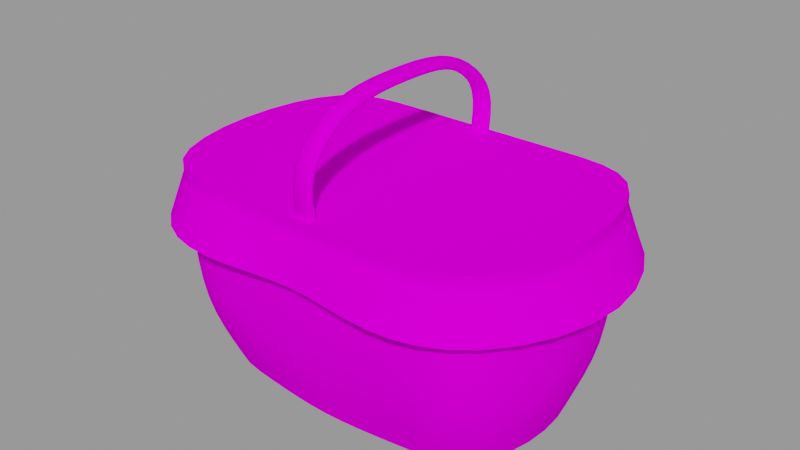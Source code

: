 # Source: BLD_Picnic_Basket.blend  (saved by Blender 4.2.66; exported with 4.5.12 LTS)
import bpy
from mathutils import Matrix  # noqa: F401  (used for matrix-valued properties, if any)

bpy.ops.wm.read_factory_settings(use_empty=True)
scene = bpy.context.scene
scene.name = 'Picnic Basket'

# ---- images (referenced by path relative to the original .blend; pixels are not part of the script)
import os
ASSET_DIR = os.environ.get("B2B_ASSET_DIR", "")  # directory of the original .blend (textures are referenced by path, not embedded)
HERE = os.path.dirname(os.path.abspath(__file__))  # packed textures are extracted next to this script under _unpacked/

def load_image(name, relpath, width, height, colorspace="sRGB"):
    """Load a texture the original file referenced (path relative to the .blend, or extracted next to this script)."""
    p = next((c for c in (os.path.join(HERE, relpath), os.path.join(ASSET_DIR, relpath)) if relpath and os.path.exists(c)), "")
    if p:
        img = bpy.data.images.load(p, check_existing=True)
        img.name = name
    else:  # same state as the original file: an image datablock whose file is absent (Cycles renders it pink)
        img = bpy.data.images.new(name, width, height)
        img.source = "FILE"
        img.filepath = "//" + (relpath or name)
    img.colorspace_settings.name = colorspace
    return img
img_gradients_kitchen_psd = load_image('Gradients_Kitchen.psd', 'Gradients_Kitchen.psd', 1024, 1024, 'sRGB')

# ---- materials (node trees are filled in below, after node groups)
mat_material_001 = bpy.data.materials.new('Material.001')

# ---- node groups
ng_smooth_by_angle = bpy.data.node_groups.new('Smooth by Angle', 'GeometryNodeTree')
_s = ng_smooth_by_angle.interface.new_socket(name='Mesh', in_out='OUTPUT', socket_type='NodeSocketGeometry')
_s = ng_smooth_by_angle.interface.new_socket(name='Mesh', in_out='INPUT', socket_type='NodeSocketGeometry')
_s = ng_smooth_by_angle.interface.new_socket(name='Angle', in_out='INPUT', socket_type='NodeSocketFloat')
_s.subtype = 'ANGLE'
_s.default_value = 0.5236
_s.min_value = 0.0
_s.max_value = 3.142
_s.description = 'Maximum face angle for smooth edges'
_s = ng_smooth_by_angle.interface.new_socket(name='Ignore Sharpness', in_out='INPUT', socket_type='NodeSocketBool')
_s.force_non_field = True
ng_smooth_by_angle.description = 'Set the sharpness of mesh edges based on the angle between the neighboring faces'
ng_smooth_by_angle.is_modifier = True
_N = ng_smooth_by_angle.nodes; _L = ng_smooth_by_angle.links
n0 = _N.new('GeometryNodeSetShadeSmooth'); n0.name = 'Set Shade Smooth'; n0.location = (120, -80)
n0.domain = 'EDGE'
n1 = _N.new('GeometryNodeSetShadeSmooth'); n1.name = 'Set Shade Smooth.001'; n1.location = (300, -80)
n2 = _N.new('NodeGroupOutput'); n2.name = 'Group Output'; n2.location = (480, -80)
n3 = _N.new('GeometryNodeInputMeshEdgeAngle'); n3.name = 'Edge Angle'; n3.location = (-440, -240)
n4 = _N.new('NodeGroupInput'); n4.name = 'Group Input'; n4.location = (-80, -80)
n5 = _N.new('GeometryNodeInputEdgeSmooth'); n5.name = 'Is Edge Smooth'; n5.location = (-260, -120)
n6 = _N.new('GeometryNodeInputShadeSmooth'); n6.name = 'Is Shade Smooth'; n6.location = (-440, -397)
n7 = _N.new('FunctionNodeCompare'); n7.name = 'Compare'; n7.location = (-260, -260)
n7.operation = 'LESS_EQUAL'
n7.inputs[6].default_value = (0.0, 0.0, 0.0, 0.0)
n7.inputs[7].default_value = (0.0, 0.0, 0.0, 0.0)
n8 = _N.new('FunctionNodeBooleanMath'); n8.name = 'Boolean Math.001'; n8.location = (-80, -260)
n9 = _N.new('NodeGroupInput'); n9.name = 'Group Input.001'; n9.location = (-440, -329)
n10 = _N.new('NodeGroupInput'); n10.name = 'Group Input.002'; n10.location = (-259, -189)
n11 = _N.new('FunctionNodeBooleanMath'); n11.name = 'Boolean Math'; n11.location = (-80, -149)
n11.operation = 'OR'
n12 = _N.new('FunctionNodeBooleanMath'); n12.name = 'Boolean Math.002'; n12.location = (-260, -380)
n12.operation = 'OR'
n13 = _N.new('NodeGroupInput'); n13.name = 'Group Input.003'; n13.location = (-440, -460)
_L.new(n3.outputs[0], n7.inputs[0])
_L.new(n1.outputs[0], n2.inputs[0])
_L.new(n9.outputs[1], n7.inputs[1])
_L.new(n7.outputs[0], n8.inputs[0])
_L.new(n4.outputs[0], n0.inputs[0])
_L.new(n0.outputs[0], n1.inputs[0])
_L.new(n8.outputs[0], n0.inputs[2])
_L.new(n10.outputs[2], n11.inputs[1])
_L.new(n5.outputs[0], n11.inputs[0])
_L.new(n11.outputs[0], n0.inputs[1])
_L.new(n13.outputs[2], n12.inputs[1])
_L.new(n6.outputs[0], n12.inputs[0])
_L.new(n12.outputs[0], n8.inputs[1])
n2.is_active_output = True

# ---- material node trees
mat_material_001.use_nodes = True; mat_material_001.node_tree.nodes.clear()
_N = mat_material_001.node_tree.nodes; _L = mat_material_001.node_tree.links
n0 = _N.new('ShaderNodeOutputMaterial'); n0.name = 'Material Output'; n0.location = (431, 300)
n1 = _N.new('ShaderNodeTexImage'); n1.name = 'Image Texture.002'; n1.location = (-185, 261)
n1.image = img_gradients_kitchen_psd
n1.interpolation = 'Closest'
n2 = _N.new('ShaderNodeBsdfDiffuse'); n2.name = 'Diffuse BSDF'; n2.location = (242, 270)
_L.new(n2.outputs[0], n0.inputs[0])
_L.new(n1.outputs[0], n2.inputs[0])
n0.is_active_output = True

# ---- meshes
me_picnic_basket = bpy.data.meshes.new('Picnic Basket')
me_picnic_basket.from_pydata([(0.2527, -0.1545, -0.1099), (0.2849, -0.2097, 0.007084), (0.3006, -0.2164, 0.2164), (0.3105, -0.2313, 0.1432), (-0.2527, -0.1545, -0.1099), (-0.2849, -0.2097, 0.007084), (0.0, -0.1843, -0.1099), (0.0, -0.2164, 0.2164), (0.0, -0.2164, 0.0), (-0.3006, -0.2164, 0.2164), (-0.3105, -0.2313, 0.1432), (0.0, -0.2312, 0.1432), (0.2527, 0.1545, -0.1099), (0.297, 0.0, -0.1099), (0.2849, 0.2097, 0.007084), (0.3523, 0.0, 0.0), (0.3006, 0.2164, 0.2164), (0.3523, 0.0, 0.2164), (0.3105, 0.2313, 0.1432), (0.419, 0.0, 0.1432), (-0.2527, 0.1545, -0.1099), (-0.3006, 0.2164, 0.2164), (-0.297, 0.0, -0.1099), (-0.3523, 0.0, 0.2164), (-0.2849, 0.2097, 0.007084), (0.0, 0.1843, -0.1099), (0.0, 0.2164, 0.2164), (0.0, 0.0, -0.1099), (0.0, 0.2164, 0.0), (-0.3523, 0.0, 0.0), (-0.3105, 0.2313, 0.1432), (-0.419, 0.0, 0.1432), (0.0, 0.2312, 0.1432), (0.01883, -0.1834, 0.1894), (0.01883, -0.2027, 0.1944), (0.02031, -0.2096, 0.2892), (0.01883, -0.1723, 0.3336), (0.01883, -0.1053, 0.3728), (0.01883, -0.1069, 0.3947), (0.01883, -0.1761, 0.3594), (0.01883, -0.2235, 0.2991), (-0.01883, -0.1834, 0.1894), (-0.01883, -0.2027, 0.1944), (-0.02031, -0.2096, 0.2892), (-0.01883, -0.1723, 0.3336), (-0.01883, -0.1053, 0.3728), (-0.01883, -0.1069, 0.3947), (-0.01883, -0.1761, 0.3594), (-0.01883, -0.2235, 0.2991), (0.01883, 0.1834, 0.1894), (0.01883, 0.2027, 0.1944), (0.01883, 2.532e-10, 0.3769), (0.01883, 2.532e-10, 0.398), (0.02031, 0.2096, 0.2892), (0.01883, 0.1723, 0.3336), (0.01883, 0.1053, 0.3728), (0.01883, 0.1069, 0.3947), (0.01883, 0.1761, 0.3594), (0.01883, 0.2235, 0.2991), (-0.01883, 0.1834, 0.1894), (-0.01883, 0.2027, 0.1944), (-0.01883, 2.532e-10, 0.3769), (-0.01883, 2.532e-10, 0.398), (-0.02031, 0.2096, 0.2892), (-0.01883, 0.1723, 0.3336), (-0.01883, 0.1053, 0.3728), (-0.01883, 0.1069, 0.3947), (-0.01883, 0.1761, 0.3594), (-0.01883, 0.2235, 0.2991), (0.0, 0.0, 0.2359), (0.0, -0.2164, 0.2359), (0.3523, 0.0, 0.2359), (0.3006, -0.2164, 0.2359), (-0.3523, 0.0, 0.2359), (0.0, 0.2164, 0.2359), (0.3006, 0.2164, 0.2359), (-0.3006, 0.2164, 0.2359), (-0.3006, -0.2164, 0.2359), (0.0, -0.2164, 0.1432), (-0.3523, 0.0, 0.1432), (0.0, 0.2164, 0.1432), (-0.295, 0.2141, 0.1432), (0.295, -0.2141, 0.1432), (0.3523, 0.0, 0.1432), (-0.295, -0.2141, 0.1432), (0.295, 0.2141, 0.1432), (-0.1264, -0.1694, -0.1099), (-0.1485, 0.0, -0.1099), (-0.1424, -0.2131, 0.003542), (-0.1552, -0.2713, 0.1432), (-0.1264, 0.1694, -0.1099), (-0.1503, 0.2164, 0.2164), (-0.1424, 0.2131, 0.003542), (-0.1552, 0.2713, 0.1432), (-0.1503, -0.2164, 0.2164), (-0.1762, 0.0, 0.2359), (-0.1503, 0.2164, 0.2359), (-0.1503, -0.2164, 0.2359), (-0.1475, 0.2152, 0.1432), (-0.1475, -0.2152, 0.1432), (0.1264, -0.1694, -0.1099), (0.1485, 0.0, -0.1099), (0.1424, -0.2131, 0.003542), (0.1552, -0.2713, 0.1432), (0.1264, 0.1694, -0.1099), (0.1424, 0.2131, 0.003542), (0.1552, 0.2713, 0.1432), (0.1503, -0.2164, 0.2164), (0.1503, 0.2164, 0.2164), (0.1503, -0.2164, 0.2359), (0.1762, 0.0, 0.2359), (0.1503, 0.2164, 0.2359), (0.1475, 0.2152, 0.1432), (0.1475, -0.2152, 0.1432), (0.3056, -0.2239, 0.1798), (0.3856, 0.0, 0.1798), (-0.3056, -0.2239, 0.1798), (0.3056, 0.2239, 0.1798), (0.0, -0.2238, 0.1798), (-0.3856, 0.0, 0.1798), (0.0, 0.2238, 0.1798), (-0.3056, 0.2239, 0.1798), (-0.1528, 0.2439, 0.1798), (-0.1528, -0.2439, 0.1798), (0.1528, 0.2439, 0.1798), (0.1528, -0.2439, 0.1798)], [], [(82, 83, 19, 3), (101, 13, 0, 100), (108, 26, 74, 111), (100, 102, 8, 6), (113, 82, 3, 103), (13, 15, 1, 0), (125, 103, 3, 114), (115, 114, 3, 19), (99, 78, 11, 89), (87, 86, 4, 22), (107, 2, 72, 109), (86, 6, 8, 88), (79, 84, 10, 31), (22, 4, 5, 29), (123, 116, 10, 89), (119, 31, 10, 116), (81, 79, 31, 30), (101, 104, 12, 13), (23, 9, 77, 73), (104, 25, 28, 105), (98, 81, 30, 93), (13, 12, 14, 15), (124, 117, 18, 106), (115, 19, 18, 117), (112, 80, 32, 106), (87, 22, 20, 90), (94, 7, 70, 97), (90, 92, 28, 25), (83, 85, 18, 19), (22, 29, 24, 20), (122, 93, 30, 121), (119, 121, 30, 31), (62, 52, 56, 66), (48, 42, 34, 40), (35, 40, 34, 33), (37, 45, 61, 51), (47, 48, 40, 39), (46, 47, 39, 38), (36, 44, 45, 37), (35, 43, 44, 36), (53, 63, 59, 49), (51, 52, 38, 37), (37, 38, 39, 36), (36, 39, 40, 35), (43, 41, 42, 48), (61, 45, 46, 62), (45, 44, 47, 46), (44, 43, 48, 47), (33, 41, 43, 35), (68, 58, 50, 60), (53, 49, 50, 58), (51, 61, 65, 55), (67, 57, 58, 68), (66, 56, 57, 67), (55, 65, 64, 54), (54, 64, 63, 53), (51, 55, 56, 52), (55, 54, 57, 56), (54, 53, 58, 57), (63, 68, 60, 59), (61, 62, 66, 65), (65, 66, 67, 64), (64, 67, 68, 63), (62, 46, 38, 52), (110, 69, 70, 109), (95, 97, 70, 69), (110, 111, 74, 69), (95, 69, 74, 96), (21, 23, 73, 76), (17, 16, 75, 71), (91, 21, 76, 96), (2, 17, 71, 72), (92, 98, 80, 28), (29, 79, 81, 24), (105, 28, 80, 112), (15, 14, 85, 83), (88, 8, 78, 99), (29, 5, 84, 79), (102, 113, 78, 8), (15, 83, 82, 1), (5, 88, 99, 84), (24, 81, 98, 92), (26, 91, 96, 74), (73, 95, 96, 76), (73, 77, 97, 95), (120, 32, 93, 122), (20, 24, 92, 90), (9, 94, 97, 77), (27, 87, 90, 25), (80, 98, 93, 32), (118, 123, 89, 11), (4, 86, 88, 5), (27, 6, 86, 87), (84, 99, 89, 10), (1, 82, 113, 102), (14, 105, 112, 85), (71, 75, 111, 110), (71, 110, 109, 72), (85, 112, 106, 18), (120, 124, 106, 32), (12, 104, 105, 14), (27, 25, 104, 101), (7, 107, 109, 70), (118, 11, 103, 125), (78, 113, 103, 11), (0, 1, 102, 100), (16, 108, 111, 75), (27, 101, 100, 6), (7, 118, 125, 107), (26, 108, 124, 120), (7, 94, 123, 118), (26, 120, 122, 91), (23, 21, 121, 119), (91, 122, 121, 21), (17, 115, 117, 16), (108, 16, 117, 124), (23, 119, 116, 9), (94, 9, 116, 123), (17, 2, 114, 115), (107, 125, 114, 2)])
me_picnic_basket.polygons.foreach_set('use_smooth', [True] * 120)
_k = {(0, 100): 1.0, (0, 13): 1.0, (2, 17): 1.0, (3, 19): 1.0, (11, 103): 1.0, (4, 86): 1.0, (4, 22): 1.0, (10, 31): 1.0, (11, 89): 1.0, (12, 104): 1.0, (12, 13): 1.0, (16, 17): 1.0, (18, 19): 1.0, (32, 106): 1.0, (21, 23): 1.0, (20, 90): 1.0, (20, 22): 1.0, (26, 91): 1.0, (30, 31): 1.0, (32, 93): 1.0, (33, 34): 1.0, (41, 42): 1.0, (33, 41): 1.0, (34, 42): 1.0, (49, 50): 1.0, (59, 60): 1.0, (49, 59): 1.0, (50, 60): 1.0, (7, 107): 1.0, (9, 23): 1.0, (7, 94): 1.0, (26, 108): 1.0, (71, 72): 1.0, (71, 75): 1.0, (73, 76): 1.0, (74, 96): 1.0, (70, 109): 1.0, (73, 77): 1.0, (70, 97): 1.0, (74, 111): 1.0, (80, 98): 1.0, (79, 81): 1.0, (85, 112): 1.0, (83, 85): 1.0, (84, 99): 1.0, (79, 84): 1.0, (78, 113): 1.0, (82, 83): 1.0, (6, 86): 1.0, (10, 89): 1.0, (25, 90): 1.0, (21, 91): 1.0, (30, 93): 1.0, (9, 94): 1.0, (76, 96): 1.0, (77, 97): 1.0, (81, 98): 1.0, (78, 99): 1.0, (6, 100): 1.0, (3, 103): 1.0, (25, 104): 1.0, (18, 106): 1.0, (2, 107): 1.0, (16, 108): 1.0, (72, 109): 1.0, (75, 111): 1.0, (80, 112): 1.0, (82, 113): 1.0}
me_picnic_basket.attributes.new('crease_edge', 'FLOAT', 'EDGE').data.foreach_set('value', [_k.get((min(e.vertices), max(e.vertices)), 0.0) for e in me_picnic_basket.edges])
_uv = me_picnic_basket.uv_layers.new(name='UVMap')
_uv.uv.foreach_set('vector', [0.5176, 0.5195, 0.5449, 0.5195, 0.5449, 0.6172, 0.5176, 0.6172, 0.3418, 0.709, 0.3359, 0.709, 0.3379, 0.709, 0.3418, 0.709, 0.3398, 0.6719, 0.3457, 0.6719, 0.3457, 0.6719, 0.3398, 0.6719, 0.3418, 0.7578, 0.3408, 0.8096, 0.3457, 0.8125, 0.3457, 0.7578, 0.5312, 0.5195, 0.5449, 0.5195, 0.5449, 0.6172, 0.5312, 0.6172, 0.3359, 0.7578, 0.334, 0.8125, 0.3359, 0.8066, 0.3379, 0.7578, 0.5352, 0.8711, 0.5352, 0.8145, 0.5234, 0.8145, 0.5234, 0.8711, 0.2676, 0.918, 0.291, 0.918, 0.291, 0.8613, 0.2676, 0.8613, 0.5312, 0.5195, 0.5449, 0.5195, 0.5449, 0.6172, 0.5312, 0.6172, 0.3516, 0.709, 0.3516, 0.709, 0.3555, 0.709, 0.3574, 0.709, 0.3398, 0.6719, 0.334, 0.6719, 0.334, 0.6719, 0.3398, 0.6719, 0.3506, 0.7578, 0.3457, 0.7578, 0.3457, 0.8125, 0.3516, 0.8096, 0.5176, 0.5195, 0.5449, 0.5195, 0.5449, 0.6172, 0.5176, 0.6172, 0.3574, 0.7578, 0.3555, 0.7578, 0.3574, 0.8066, 0.3594, 0.8125, 0.2793, 0.918, 0.291, 0.918, 0.291, 0.8613, 0.2793, 0.8613, 0.5469, 0.8711, 0.5469, 0.8145, 0.5234, 0.8145, 0.5234, 0.8711, 0.5176, 0.5195, 0.5449, 0.5195, 0.5449, 0.6172, 0.5176, 0.6172, 0.3418, 0.709, 0.3418, 0.709, 0.3379, 0.709, 0.3359, 0.709, 0.3594, 0.6719, 0.3574, 0.6719, 0.3574, 0.6719, 0.3594, 0.6719, 0.3418, 0.7578, 0.3457, 0.7578, 0.3457, 0.8125, 0.3408, 0.8096, 0.5312, 0.5195, 0.5449, 0.5195, 0.5449, 0.6172, 0.5312, 0.6172, 0.3359, 0.7578, 0.3379, 0.7578, 0.3359, 0.8066, 0.334, 0.8125, 0.2793, 0.918, 0.291, 0.918, 0.291, 0.8613, 0.2793, 0.8613, 0.5469, 0.8711, 0.5469, 0.8145, 0.5234, 0.8145, 0.5234, 0.8711, 0.5312, 0.5195, 0.5449, 0.5195, 0.5449, 0.6172, 0.5312, 0.6172, 0.3516, 0.709, 0.3574, 0.709, 0.3555, 0.709, 0.3516, 0.709, 0.3516, 0.6719, 0.3457, 0.6719, 0.3457, 0.6719, 0.3516, 0.6719, 0.3506, 0.7578, 0.3516, 0.8096, 0.3457, 0.8125, 0.3457, 0.7578, 0.5176, 0.5195, 0.5449, 0.5195, 0.5449, 0.6172, 0.5176, 0.6172, 0.3574, 0.7578, 0.3594, 0.8125, 0.3574, 0.8066, 0.3555, 0.7578, 0.5352, 0.8711, 0.5352, 0.8145, 0.5234, 0.8145, 0.5234, 0.8711, 0.2676, 0.918, 0.291, 0.918, 0.291, 0.8613, 0.2676, 0.8613, 0.3242, 0.9609, 0.3535, 0.9609, 0.3535, 0.959, 0.3242, 0.959, 0.3242, 0.8184, 0.3242, 0.6621, 0.3535, 0.6621, 0.3535, 0.8184, 0.3555, 0.8027, 0.3535, 0.8184, 0.3535, 0.6621, 0.3535, 0.6543, 0.3535, 0.918, 0.3242, 0.918, 0.3242, 0.9258, 0.3535, 0.9258, 0.3242, 0.9062, 0.3242, 0.8184, 0.3535, 0.8184, 0.3535, 0.9062, 0.3242, 0.959, 0.3242, 0.9062, 0.3535, 0.9062, 0.3535, 0.959, 0.3535, 0.8574, 0.3242, 0.8574, 0.3242, 0.918, 0.3535, 0.918, 0.3555, 0.7969, 0.3223, 0.7969, 0.3242, 0.8574, 0.3535, 0.8574, 0.3555, 0.7969, 0.3223, 0.7969, 0.3242, 0.6484, 0.3535, 0.6484, 0.3535, 0.9316, 0.3535, 0.9609, 0.3535, 0.959, 0.3535, 0.9238, 0.3535, 0.9238, 0.3535, 0.959, 0.3535, 0.9062, 0.3535, 0.8633, 0.3535, 0.8633, 0.3535, 0.9062, 0.3535, 0.8184, 0.3555, 0.8027, 0.3223, 0.8027, 0.3242, 0.6543, 0.3242, 0.6621, 0.3242, 0.8184, 0.3242, 0.9316, 0.3242, 0.9238, 0.3242, 0.959, 0.3242, 0.9609, 0.3242, 0.9238, 0.3242, 0.8633, 0.3242, 0.9062, 0.3242, 0.959, 0.3242, 0.8633, 0.3223, 0.8027, 0.3242, 0.8184, 0.3242, 0.9062, 0.3535, 0.6484, 0.3242, 0.6484, 0.3223, 0.7969, 0.3555, 0.7969, 0.3242, 0.8184, 0.3535, 0.8184, 0.3535, 0.6621, 0.3242, 0.6621, 0.3555, 0.8027, 0.3535, 0.6543, 0.3535, 0.6621, 0.3535, 0.8184, 0.3535, 0.9258, 0.3242, 0.9258, 0.3242, 0.918, 0.3535, 0.918, 0.3242, 0.9062, 0.3535, 0.9062, 0.3535, 0.8184, 0.3242, 0.8184, 0.3242, 0.959, 0.3535, 0.959, 0.3535, 0.9062, 0.3242, 0.9062, 0.3535, 0.918, 0.3242, 0.918, 0.3242, 0.8574, 0.3535, 0.8574, 0.3535, 0.8574, 0.3242, 0.8574, 0.3223, 0.7969, 0.3555, 0.7969, 0.3535, 0.9316, 0.3535, 0.9238, 0.3535, 0.959, 0.3535, 0.9609, 0.3535, 0.9238, 0.3535, 0.8633, 0.3535, 0.9062, 0.3535, 0.959, 0.3535, 0.8633, 0.3555, 0.8027, 0.3535, 0.8184, 0.3535, 0.9062, 0.3223, 0.8027, 0.3242, 0.8184, 0.3242, 0.6621, 0.3242, 0.6543, 0.3242, 0.9316, 0.3242, 0.9609, 0.3242, 0.959, 0.3242, 0.9238, 0.3242, 0.9238, 0.3242, 0.959, 0.3242, 0.9062, 0.3242, 0.8633, 0.3242, 0.8633, 0.3242, 0.9062, 0.3242, 0.8184, 0.3223, 0.8027, 0.3242, 0.9609, 0.3242, 0.959, 0.3535, 0.959, 0.3535, 0.9609, 0.334, 0.877, 0.334, 0.7988, 0.3594, 0.7988, 0.3594, 0.877, 0.3594, 0.877, 0.334, 0.877, 0.334, 0.7988, 0.3594, 0.7988, 0.3594, 0.877, 0.334, 0.877, 0.334, 0.7988, 0.3594, 0.7988, 0.334, 0.877, 0.334, 0.7988, 0.3594, 0.7988, 0.3594, 0.877, 0.3574, 0.6719, 0.3594, 0.6719, 0.3594, 0.6719, 0.3574, 0.6719, 0.334, 0.6719, 0.334, 0.6719, 0.334, 0.6719, 0.334, 0.6719, 0.3516, 0.6719, 0.3574, 0.6719, 0.3574, 0.6719, 0.3516, 0.6719, 0.334, 0.6719, 0.334, 0.6719, 0.334, 0.6719, 0.334, 0.6719, 0.3516, 0.8096, 0.3516, 0.615, 0.3457, 0.616, 0.3457, 0.8125, 0.3594, 0.8125, 0.3594, 0.616, 0.3574, 0.6139, 0.3574, 0.8066, 0.3408, 0.8096, 0.3457, 0.8125, 0.3457, 0.616, 0.3402, 0.615, 0.334, 0.8125, 0.3359, 0.8066, 0.3347, 0.6139, 0.334, 0.616, 0.3516, 0.8096, 0.3457, 0.8125, 0.3457, 0.616, 0.3516, 0.615, 0.3594, 0.8125, 0.3574, 0.8066, 0.3574, 0.6139, 0.3594, 0.616, 0.3408, 0.8096, 0.3402, 0.615, 0.3457, 0.616, 0.3457, 0.8125, 0.334, 0.8125, 0.334, 0.616, 0.3347, 0.6139, 0.3359, 0.8066, 0.3574, 0.8066, 0.3516, 0.8096, 0.3516, 0.615, 0.3574, 0.6139, 0.3574, 0.8066, 0.3574, 0.6139, 0.3516, 0.615, 0.3516, 0.8096, 0.3457, 0.6719, 0.3516, 0.6719, 0.3516, 0.6719, 0.3457, 0.6719, 0.334, 0.9551, 0.334, 0.877, 0.3594, 0.877, 0.3594, 0.9551, 0.3594, 0.9551, 0.334, 0.9551, 0.334, 0.877, 0.3594, 0.877, 0.291, 0.918, 0.291, 0.8613, 0.2793, 0.8613, 0.2793, 0.918, 0.3555, 0.7578, 0.3574, 0.8066, 0.3516, 0.8096, 0.3506, 0.7578, 0.3574, 0.6719, 0.3516, 0.6719, 0.3516, 0.6719, 0.3574, 0.6719, 0.3457, 0.709, 0.3516, 0.709, 0.3516, 0.709, 0.3457, 0.709, 0.5176, 0.5195, 0.5312, 0.5195, 0.5312, 0.6172, 0.5176, 0.6172, 0.5234, 0.8711, 0.5352, 0.8711, 0.5352, 0.8145, 0.5234, 0.8145, 0.3555, 0.7578, 0.3506, 0.7578, 0.3516, 0.8096, 0.3574, 0.8066, 0.3457, 0.709, 0.3457, 0.709, 0.3516, 0.709, 0.3516, 0.709, 0.5176, 0.5195, 0.5312, 0.5195, 0.5312, 0.6172, 0.5176, 0.6172, 0.3359, 0.8066, 0.3347, 0.6139, 0.3402, 0.615, 0.3408, 0.8096, 0.3359, 0.8066, 0.3408, 0.8096, 0.3402, 0.615, 0.3347, 0.6139, 0.3594, 0.9551, 0.334, 0.9551, 0.334, 0.877, 0.3594, 0.877, 0.334, 0.9551, 0.334, 0.877, 0.3594, 0.877, 0.3594, 0.9551, 0.5176, 0.5195, 0.5312, 0.5195, 0.5312, 0.6172, 0.5176, 0.6172, 0.5234, 0.8711, 0.5352, 0.8711, 0.5352, 0.8145, 0.5234, 0.8145, 0.3379, 0.7578, 0.3418, 0.7578, 0.3408, 0.8096, 0.3359, 0.8066, 0.3457, 0.709, 0.3457, 0.709, 0.3418, 0.709, 0.3418, 0.709, 0.3457, 0.6719, 0.3398, 0.6719, 0.3398, 0.6719, 0.3457, 0.6719, 0.291, 0.918, 0.291, 0.8613, 0.2793, 0.8613, 0.2793, 0.918, 0.5176, 0.5195, 0.5312, 0.5195, 0.5312, 0.6172, 0.5176, 0.6172, 0.3379, 0.7578, 0.3359, 0.8066, 0.3408, 0.8096, 0.3418, 0.7578, 0.334, 0.6719, 0.3398, 0.6719, 0.3398, 0.6719, 0.334, 0.6719, 0.3457, 0.709, 0.3418, 0.709, 0.3418, 0.709, 0.3457, 0.709, 0.5488, 0.873, 0.5488, 0.8164, 0.5371, 0.8164, 0.5371, 0.873, 0.2715, 0.9688, 0.2832, 0.9688, 0.2832, 0.9121, 0.2715, 0.9121, 0.2715, 0.9688, 0.2832, 0.9688, 0.2832, 0.9121, 0.2715, 0.9121, 0.5488, 0.873, 0.5488, 0.8164, 0.5371, 0.8164, 0.5371, 0.873, 0.5254, 0.873, 0.5488, 0.873, 0.5488, 0.8164, 0.5254, 0.8164, 0.2832, 0.9688, 0.2832, 0.9121, 0.2715, 0.9121, 0.2715, 0.9688, 0.2949, 0.9688, 0.2949, 0.9121, 0.2715, 0.9121, 0.2715, 0.9688, 0.5371, 0.873, 0.5488, 0.873, 0.5488, 0.8164, 0.5371, 0.8164, 0.2949, 0.9688, 0.2949, 0.9121, 0.2715, 0.9121, 0.2715, 0.9688, 0.5371, 0.873, 0.5488, 0.873, 0.5488, 0.8164, 0.5371, 0.8164, 0.5254, 0.873, 0.5488, 0.873, 0.5488, 0.8164, 0.5254, 0.8164, 0.2832, 0.9688, 0.2832, 0.9121, 0.2715, 0.9121, 0.2715, 0.9688])
me_picnic_basket.materials.append(mat_material_001)
me_picnic_basket.use_remesh_fix_poles = True
me_picnic_basket.use_remesh_preserve_attributes = False
me_picnic_basket.use_mirror_vertex_groups = False
me_picnic_basket.use_paint_bone_selection = False
me_picnic_basket.use_paint_mask = True
me_picnic_basket.update()

# ---- objects
ob_picnicbasket = bpy.data.objects.new('PicnicBasket', me_picnic_basket)

# ---- transforms, parenting, visibility, modifiers, constraints
ob_picnicbasket.location = (0.0, 0.0, 0.0)
ob_picnicbasket.lineart.crease_threshold = 0.0
_m = ob_picnicbasket.modifiers.new('Subdivision', 'SUBSURF')
_m.levels = 2
_m = ob_picnicbasket.modifiers.new('Smooth by Angle', 'NODES')
_m.node_group = ng_smooth_by_angle
_gi = [s.identifier for s in ng_smooth_by_angle.interface.items_tree if s.item_type == 'SOCKET' and s.in_out == 'INPUT']
_m[_gi[1]] = 1.047  # 'Angle'
_m.show_group_selector = False

# ---- collection membership
scene.collection.objects.link(ob_picnicbasket)

# ---- scene / render settings (as saved in the file)
scene.frame_start = 1; scene.frame_end = 250; scene.frame_set(239)
scene.render.engine = 'CYCLES'
scene.render.image_settings.exr_codec = 'NONE'
scene.render.simplify_subdivision_render = 0
scene.render.simplify_child_particles_render = 0.0
scene.cycles.use_denoising = False
scene.cycles.samples = 128
scene.cycles.sampling_pattern = 'TABULATED_SOBOL'
scene.cycles.use_adaptive_sampling = False
scene.cycles.use_light_tree = False
scene.cycles.bake_type = 'DIFFUSE'
scene.view_settings.view_transform = 'Filmic'
bpy.context.view_layer.update()

# ---- added for rendering (the .blend has no active camera and no usable light): camera, sun + grey world if the file has none
cam_auto = bpy.data.cameras.new('AutoCamera')
cam_auto.lens = 50.0
cam_auto.sensor_width = 36.0
cam_auto.clip_end = 1000.0
ob_auto_camera = bpy.data.objects.new('AutoCamera', cam_auto)
scene.collection.objects.link(ob_auto_camera)
ob_auto_camera.location = (0.974006, -1.16881, 0.922294)
ob_auto_camera.rotation_euler = (1.09748, -7.21219e-08, 0.694738)
scene.camera = ob_auto_camera
light_auto_sun = bpy.data.lights.new('AutoSun', 'SUN')
light_auto_sun.energy = 3.0
light_auto_sun.angle = 0.0523599
ob_auto_sun = bpy.data.objects.new('AutoSun', light_auto_sun)
scene.collection.objects.link(ob_auto_sun)
ob_auto_sun.rotation_euler = (0.872665, 0.174533, 0.523599)
if scene.world is None:
    world_auto = bpy.data.worlds.new('AutoWorld')
    world_auto.color = (0.3, 0.3, 0.3)
    scene.world = world_auto
bpy.context.view_layer.update()
